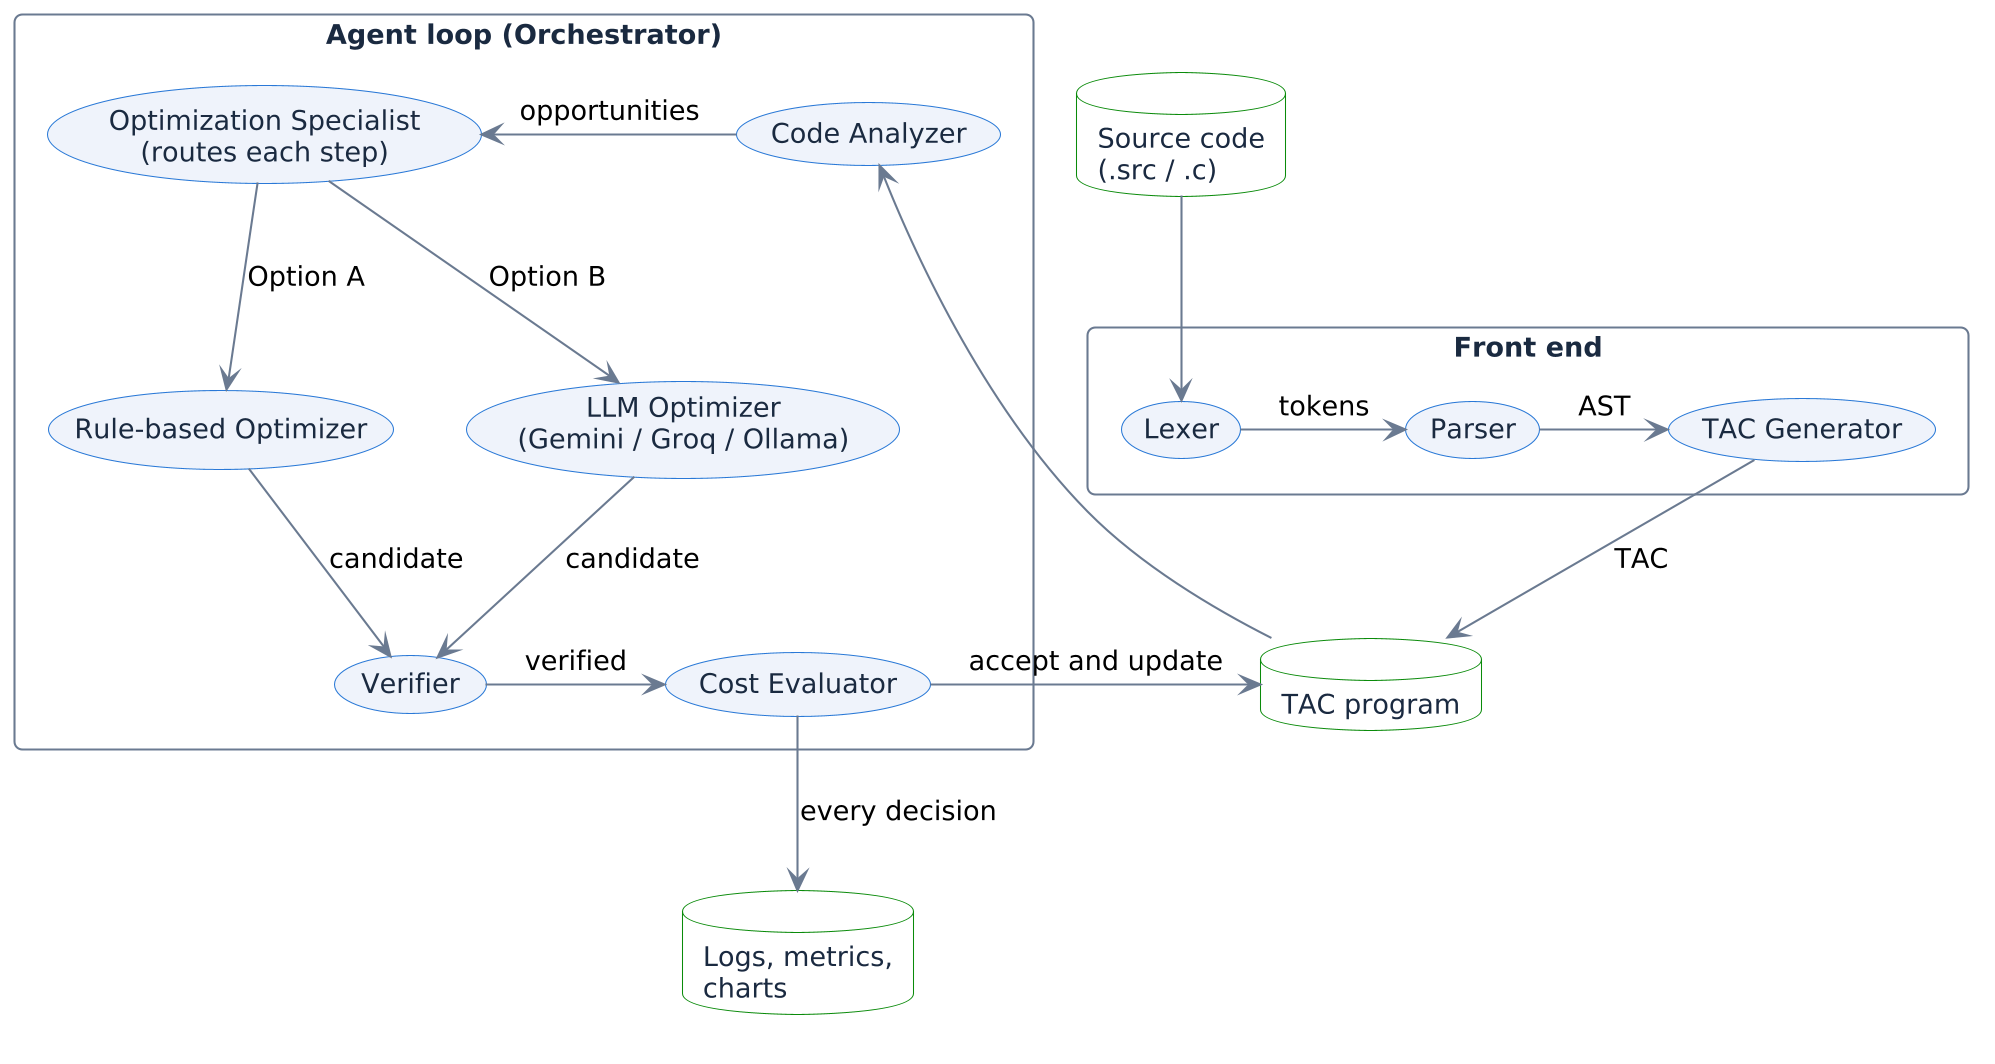

The diagram above was rendered by PlantUML. Its source (embedded in the PNG):
@startuml

skinparam dpi 200
skinparam shadowing false
skinparam defaultFontName Arial
skinparam defaultFontSize 13
skinparam ArrowColor #6B7A90
skinparam roundCorner 8

skinparam rectangle {
  BackgroundColor #FFFFFF
  BorderColor #6B7A90
  FontColor #1B2A41
}
skinparam usecase {
  BackgroundColor #EEF3FA
  BorderColor #2A78D6
  FontColor #1B2A41
}
skinparam database {
  BackgroundColor #FFFFFF
  BorderColor #0B8A0B
  FontColor #1B2A41
}

database "Source code\n(.src / .c)" as src
rectangle "Front end" {
  usecase "Lexer" as lex
  usecase "Parser" as parse
  usecase "TAC Generator" as tacgen
}
database "TAC program" as tac
rectangle "Agent loop (Orchestrator)" {
  usecase "Code Analyzer" as analyzer
  usecase "Optimization Specialist\n(routes each step)" as specialist
  usecase "Rule-based Optimizer" as rules
  usecase "LLM Optimizer\n(Gemini / Groq / Ollama)" as llm
  usecase "Verifier" as verifier
  usecase "Cost Evaluator" as cost
}
database "Logs, metrics,\ncharts" as out

src --> lex
lex -> parse : tokens
parse -> tacgen : AST
tacgen --> tac : TAC
tac --> analyzer
analyzer -> specialist : opportunities
specialist --> rules : Option A
specialist --> llm : Option B
rules --> verifier : candidate
llm --> verifier : candidate
verifier -> cost : verified
cost -> tac : accept and update
cost --> out : every decision
@enduml